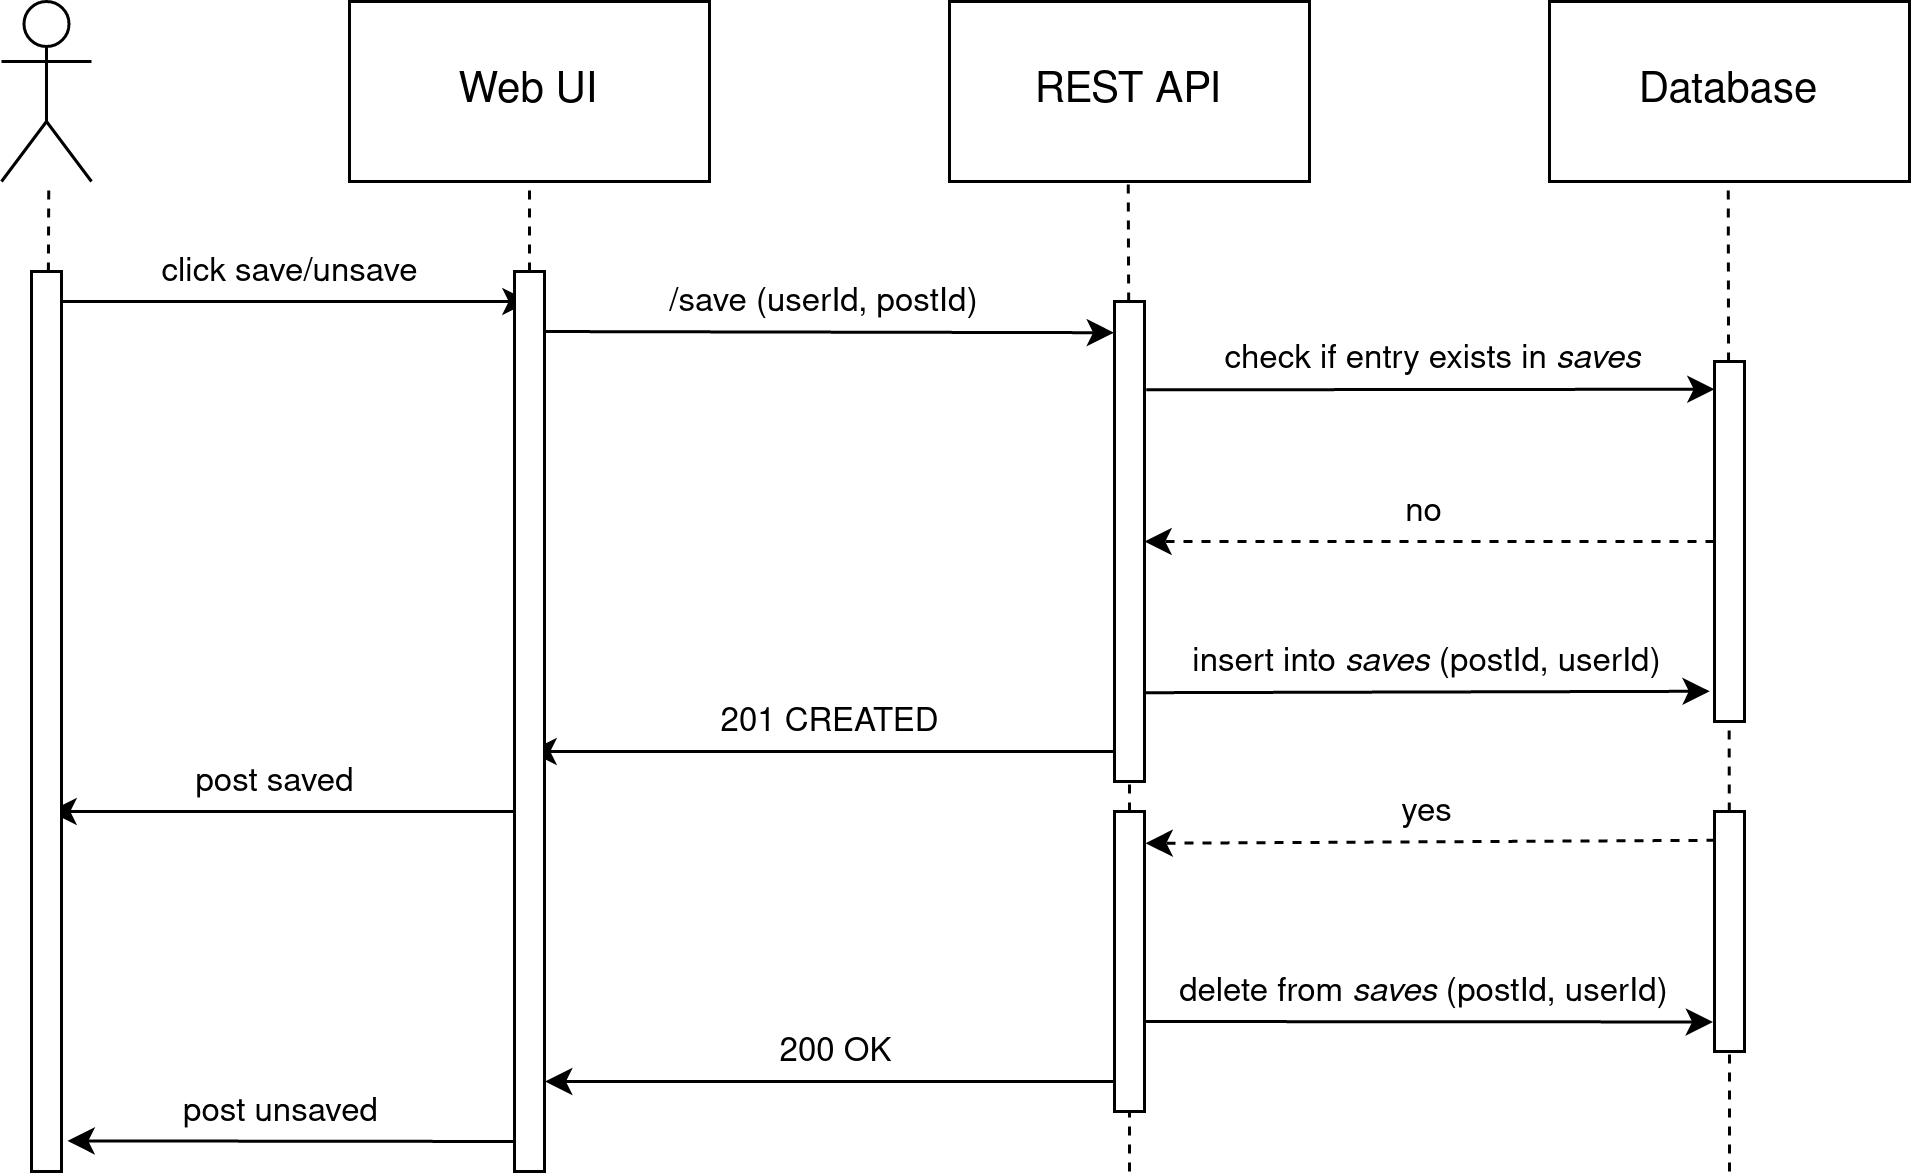

The diagram above was exported from draw.io. Its source (the exported page's mxGraphModel, read from the mxfile embedded in the PNG):
<mxGraphModel dx="1148" dy="671" grid="1" gridSize="10" guides="1" tooltips="1" connect="1" arrows="1" fold="1" page="1" pageScale="1" pageWidth="850" pageHeight="1100" math="0" shadow="0">
  <root>
    <mxCell id="0" />
    <mxCell id="1" parent="0" />
    <mxCell id="xUvyR8mnDo7PqOvsiI64-1" value="Web UI" style="rounded=0;whiteSpace=wrap;html=1;fontSize=14;" vertex="1" parent="1">
      <mxGeometry x="200" y="200" width="120" height="60" as="geometry" />
    </mxCell>
    <mxCell id="xUvyR8mnDo7PqOvsiI64-2" value="REST API" style="rounded=0;whiteSpace=wrap;html=1;fontSize=14;" vertex="1" parent="1">
      <mxGeometry x="400" y="200" width="120" height="60" as="geometry" />
    </mxCell>
    <mxCell id="xUvyR8mnDo7PqOvsiI64-3" value="Database" style="rounded=0;whiteSpace=wrap;html=1;fontSize=14;" vertex="1" parent="1">
      <mxGeometry x="600" y="200" width="120" height="60" as="geometry" />
    </mxCell>
    <mxCell id="xUvyR8mnDo7PqOvsiI64-7" value="" style="shape=umlActor;verticalLabelPosition=bottom;verticalAlign=top;html=1;outlineConnect=0;" vertex="1" parent="1">
      <mxGeometry x="84" y="200" width="30" height="60" as="geometry" />
    </mxCell>
    <mxCell id="xUvyR8mnDo7PqOvsiI64-11" value="" style="endArrow=none;dashed=1;html=1;rounded=0;entryX=0.5;entryY=1;entryDx=0;entryDy=0;exitX=0.5;exitY=1;exitDx=0;exitDy=0;" edge="1" parent="1" source="xUvyR8mnDo7PqOvsiI64-46" target="xUvyR8mnDo7PqOvsiI64-1">
      <mxGeometry width="50" height="50" relative="1" as="geometry">
        <mxPoint x="260" y="600" as="sourcePoint" />
        <mxPoint x="500" y="320" as="targetPoint" />
      </mxGeometry>
    </mxCell>
    <mxCell id="xUvyR8mnDo7PqOvsiI64-12" value="" style="endArrow=none;dashed=1;html=1;rounded=0;entryX=0.5;entryY=1;entryDx=0;entryDy=0;" edge="1" parent="1" source="xUvyR8mnDo7PqOvsiI64-42">
      <mxGeometry width="50" height="50" relative="1" as="geometry">
        <mxPoint x="460" y="600" as="sourcePoint" />
        <mxPoint x="459.58000000000004" y="260" as="targetPoint" />
      </mxGeometry>
    </mxCell>
    <mxCell id="xUvyR8mnDo7PqOvsiI64-13" value="" style="endArrow=none;dashed=1;html=1;rounded=0;entryX=0.5;entryY=1;entryDx=0;entryDy=0;" edge="1" parent="1" source="xUvyR8mnDo7PqOvsiI64-40">
      <mxGeometry width="50" height="50" relative="1" as="geometry">
        <mxPoint x="660" y="600" as="sourcePoint" />
        <mxPoint x="659.58" y="260" as="targetPoint" />
      </mxGeometry>
    </mxCell>
    <mxCell id="xUvyR8mnDo7PqOvsiI64-14" value="" style="endArrow=none;dashed=1;html=1;rounded=0;entryX=0.5;entryY=1;entryDx=0;entryDy=0;" edge="1" parent="1" source="xUvyR8mnDo7PqOvsiI64-47">
      <mxGeometry width="50" height="50" relative="1" as="geometry">
        <mxPoint x="100.18" y="600" as="sourcePoint" />
        <mxPoint x="99.76000000000002" y="260" as="targetPoint" />
      </mxGeometry>
    </mxCell>
    <mxCell id="xUvyR8mnDo7PqOvsiI64-17" value="/save (userId, postId)" style="endArrow=classic;html=1;rounded=0;sourcePerimeterSpacing=0;entryX=-0.017;entryY=0.065;entryDx=0;entryDy=0;entryPerimeter=0;" edge="1" parent="1" target="xUvyR8mnDo7PqOvsiI64-42">
      <mxGeometry y="10" width="50" height="50" relative="1" as="geometry">
        <mxPoint x="260" y="310" as="sourcePoint" />
        <mxPoint x="460" y="310" as="targetPoint" />
        <mxPoint as="offset" />
      </mxGeometry>
    </mxCell>
    <mxCell id="xUvyR8mnDo7PqOvsiI64-19" value="check if entry exists in &lt;i&gt;saves&lt;/i&gt;" style="endArrow=classic;html=1;rounded=0;sourcePerimeterSpacing=0;entryX=0;entryY=0.077;entryDx=0;entryDy=0;entryPerimeter=0;exitX=1.056;exitY=0.184;exitDx=0;exitDy=0;exitPerimeter=0;" edge="1" parent="1" source="xUvyR8mnDo7PqOvsiI64-42" target="xUvyR8mnDo7PqOvsiI64-36">
      <mxGeometry y="10" width="50" height="50" relative="1" as="geometry">
        <mxPoint x="460" y="329" as="sourcePoint" />
        <mxPoint x="650" y="330" as="targetPoint" />
        <mxPoint as="offset" />
      </mxGeometry>
    </mxCell>
    <mxCell id="xUvyR8mnDo7PqOvsiI64-20" value="" style="endArrow=classic;html=1;rounded=0;dashed=1;exitX=0.033;exitY=0.12;exitDx=0;exitDy=0;exitPerimeter=0;entryX=1.034;entryY=0.106;entryDx=0;entryDy=0;entryPerimeter=0;" edge="1" parent="1" source="xUvyR8mnDo7PqOvsiI64-40" target="xUvyR8mnDo7PqOvsiI64-44">
      <mxGeometry width="50" height="50" relative="1" as="geometry">
        <mxPoint x="650" y="480" as="sourcePoint" />
        <mxPoint x="460" y="480" as="targetPoint" />
      </mxGeometry>
    </mxCell>
    <mxCell id="xUvyR8mnDo7PqOvsiI64-21" value="yes" style="edgeLabel;html=1;align=center;verticalAlign=middle;resizable=0;points=[];" vertex="1" connectable="0" parent="xUvyR8mnDo7PqOvsiI64-20">
      <mxGeometry x="-0.2671" y="-3" relative="1" as="geometry">
        <mxPoint x="-27" y="-7" as="offset" />
      </mxGeometry>
    </mxCell>
    <mxCell id="xUvyR8mnDo7PqOvsiI64-22" value="insert into &lt;i&gt;saves &lt;/i&gt;(postId, userId)" style="endArrow=classic;html=1;rounded=0;sourcePerimeterSpacing=0;entryX=-0.161;entryY=0.916;entryDx=0;entryDy=0;entryPerimeter=0;exitX=1.007;exitY=0.815;exitDx=0;exitDy=0;exitPerimeter=0;" edge="1" parent="1" source="xUvyR8mnDo7PqOvsiI64-42" target="xUvyR8mnDo7PqOvsiI64-36">
      <mxGeometry y="10" width="50" height="50" relative="1" as="geometry">
        <mxPoint x="460" y="429" as="sourcePoint" />
        <mxPoint x="640" y="430" as="targetPoint" />
        <mxPoint as="offset" />
      </mxGeometry>
    </mxCell>
    <mxCell id="xUvyR8mnDo7PqOvsiI64-23" value="" style="endArrow=classic;html=1;rounded=0;dashed=1;exitX=0;exitY=0.5;exitDx=0;exitDy=0;entryX=1;entryY=0.5;entryDx=0;entryDy=0;" edge="1" parent="1" source="xUvyR8mnDo7PqOvsiI64-36" target="xUvyR8mnDo7PqOvsiI64-42">
      <mxGeometry width="50" height="50" relative="1" as="geometry">
        <mxPoint x="640" y="380" as="sourcePoint" />
        <mxPoint x="460" y="380" as="targetPoint" />
      </mxGeometry>
    </mxCell>
    <mxCell id="xUvyR8mnDo7PqOvsiI64-24" value="no" style="edgeLabel;html=1;align=center;verticalAlign=middle;resizable=0;points=[];" vertex="1" connectable="0" parent="xUvyR8mnDo7PqOvsiI64-23">
      <mxGeometry x="-0.2671" y="-3" relative="1" as="geometry">
        <mxPoint x="-27" y="-7" as="offset" />
      </mxGeometry>
    </mxCell>
    <mxCell id="xUvyR8mnDo7PqOvsiI64-26" value="delete from &lt;i&gt;saves &lt;/i&gt;(postId, userId)" style="endArrow=classic;html=1;rounded=0;sourcePerimeterSpacing=0;entryX=-0.05;entryY=0.877;entryDx=0;entryDy=0;entryPerimeter=0;" edge="1" parent="1" target="xUvyR8mnDo7PqOvsiI64-40">
      <mxGeometry y="10" width="50" height="50" relative="1" as="geometry">
        <mxPoint x="460" y="540" as="sourcePoint" />
        <mxPoint x="650" y="540" as="targetPoint" />
        <mxPoint as="offset" />
      </mxGeometry>
    </mxCell>
    <mxCell id="xUvyR8mnDo7PqOvsiI64-27" value="" style="endArrow=classic;html=1;rounded=0;" edge="1" parent="1">
      <mxGeometry width="50" height="50" relative="1" as="geometry">
        <mxPoint x="460" y="450" as="sourcePoint" />
        <mxPoint x="260" y="450" as="targetPoint" />
      </mxGeometry>
    </mxCell>
    <mxCell id="xUvyR8mnDo7PqOvsiI64-28" value="201 CREATED" style="edgeLabel;html=1;align=center;verticalAlign=middle;resizable=0;points=[];" vertex="1" connectable="0" parent="xUvyR8mnDo7PqOvsiI64-27">
      <mxGeometry x="-0.2671" y="-3" relative="1" as="geometry">
        <mxPoint x="-27" y="-7" as="offset" />
      </mxGeometry>
    </mxCell>
    <mxCell id="xUvyR8mnDo7PqOvsiI64-29" value="" style="endArrow=classic;html=1;rounded=0;entryX=1.018;entryY=0.9;entryDx=0;entryDy=0;entryPerimeter=0;" edge="1" parent="1" target="xUvyR8mnDo7PqOvsiI64-46">
      <mxGeometry width="50" height="50" relative="1" as="geometry">
        <mxPoint x="460" y="560" as="sourcePoint" />
        <mxPoint x="260" y="560" as="targetPoint" />
      </mxGeometry>
    </mxCell>
    <mxCell id="xUvyR8mnDo7PqOvsiI64-30" value="200 OK" style="edgeLabel;html=1;align=center;verticalAlign=middle;resizable=0;points=[];" vertex="1" connectable="0" parent="xUvyR8mnDo7PqOvsiI64-29">
      <mxGeometry x="-0.2671" y="-3" relative="1" as="geometry">
        <mxPoint x="-27" y="-7" as="offset" />
      </mxGeometry>
    </mxCell>
    <mxCell id="xUvyR8mnDo7PqOvsiI64-31" value="" style="endArrow=classic;html=1;rounded=0;" edge="1" parent="1">
      <mxGeometry width="50" height="50" relative="1" as="geometry">
        <mxPoint x="260" y="470" as="sourcePoint" />
        <mxPoint x="100" y="470" as="targetPoint" />
      </mxGeometry>
    </mxCell>
    <mxCell id="xUvyR8mnDo7PqOvsiI64-32" value="post saved" style="edgeLabel;html=1;align=center;verticalAlign=middle;resizable=0;points=[];" vertex="1" connectable="0" parent="xUvyR8mnDo7PqOvsiI64-31">
      <mxGeometry x="-0.2671" y="-3" relative="1" as="geometry">
        <mxPoint x="-27" y="-7" as="offset" />
      </mxGeometry>
    </mxCell>
    <mxCell id="xUvyR8mnDo7PqOvsiI64-33" value="click save/unsave" style="endArrow=classic;html=1;rounded=0;sourcePerimeterSpacing=0;" edge="1" parent="1">
      <mxGeometry y="10" width="50" height="50" relative="1" as="geometry">
        <mxPoint x="100" y="300" as="sourcePoint" />
        <mxPoint x="260" y="300" as="targetPoint" />
        <mxPoint as="offset" />
      </mxGeometry>
    </mxCell>
    <mxCell id="xUvyR8mnDo7PqOvsiI64-34" value="" style="endArrow=classic;html=1;rounded=0;entryX=1.2;entryY=0.966;entryDx=0;entryDy=0;entryPerimeter=0;" edge="1" parent="1" target="xUvyR8mnDo7PqOvsiI64-47">
      <mxGeometry width="50" height="50" relative="1" as="geometry">
        <mxPoint x="260" y="580" as="sourcePoint" />
        <mxPoint x="100" y="580" as="targetPoint" />
      </mxGeometry>
    </mxCell>
    <mxCell id="xUvyR8mnDo7PqOvsiI64-35" value="post unsaved" style="edgeLabel;html=1;align=center;verticalAlign=middle;resizable=0;points=[];" vertex="1" connectable="0" parent="xUvyR8mnDo7PqOvsiI64-34">
      <mxGeometry x="-0.2671" y="-3" relative="1" as="geometry">
        <mxPoint x="-27" y="-7" as="offset" />
      </mxGeometry>
    </mxCell>
    <mxCell id="xUvyR8mnDo7PqOvsiI64-36" value="" style="rounded=0;whiteSpace=wrap;html=1;" vertex="1" parent="1">
      <mxGeometry x="655" y="320" width="10" height="120" as="geometry" />
    </mxCell>
    <mxCell id="xUvyR8mnDo7PqOvsiI64-41" value="" style="endArrow=none;dashed=1;html=1;rounded=0;entryX=0.5;entryY=1;entryDx=0;entryDy=0;" edge="1" parent="1" target="xUvyR8mnDo7PqOvsiI64-40">
      <mxGeometry width="50" height="50" relative="1" as="geometry">
        <mxPoint x="660" y="590" as="sourcePoint" />
        <mxPoint x="659.58" y="260" as="targetPoint" />
      </mxGeometry>
    </mxCell>
    <mxCell id="xUvyR8mnDo7PqOvsiI64-40" value="" style="rounded=0;whiteSpace=wrap;html=1;" vertex="1" parent="1">
      <mxGeometry x="655" y="470" width="10" height="80" as="geometry" />
    </mxCell>
    <mxCell id="xUvyR8mnDo7PqOvsiI64-43" value="" style="endArrow=none;dashed=1;html=1;rounded=0;entryX=0.5;entryY=1;entryDx=0;entryDy=0;" edge="1" parent="1" source="xUvyR8mnDo7PqOvsiI64-44" target="xUvyR8mnDo7PqOvsiI64-42">
      <mxGeometry width="50" height="50" relative="1" as="geometry">
        <mxPoint x="460" y="600" as="sourcePoint" />
        <mxPoint x="459.58000000000004" y="260" as="targetPoint" />
      </mxGeometry>
    </mxCell>
    <mxCell id="xUvyR8mnDo7PqOvsiI64-42" value="" style="rounded=0;whiteSpace=wrap;html=1;" vertex="1" parent="1">
      <mxGeometry x="455" y="300" width="10" height="160" as="geometry" />
    </mxCell>
    <mxCell id="xUvyR8mnDo7PqOvsiI64-45" value="" style="endArrow=none;dashed=1;html=1;rounded=0;entryX=0.5;entryY=1;entryDx=0;entryDy=0;" edge="1" parent="1" target="xUvyR8mnDo7PqOvsiI64-44">
      <mxGeometry width="50" height="50" relative="1" as="geometry">
        <mxPoint x="460" y="590" as="sourcePoint" />
        <mxPoint x="460" y="460" as="targetPoint" />
      </mxGeometry>
    </mxCell>
    <mxCell id="xUvyR8mnDo7PqOvsiI64-44" value="" style="rounded=0;whiteSpace=wrap;html=1;" vertex="1" parent="1">
      <mxGeometry x="455" y="470" width="10" height="100" as="geometry" />
    </mxCell>
    <mxCell id="xUvyR8mnDo7PqOvsiI64-46" value="" style="rounded=0;whiteSpace=wrap;html=1;" vertex="1" parent="1">
      <mxGeometry x="255" y="290" width="10" height="300" as="geometry" />
    </mxCell>
    <mxCell id="xUvyR8mnDo7PqOvsiI64-47" value="" style="rounded=0;whiteSpace=wrap;html=1;" vertex="1" parent="1">
      <mxGeometry x="94" y="290" width="10" height="300" as="geometry" />
    </mxCell>
  </root>
</mxGraphModel>